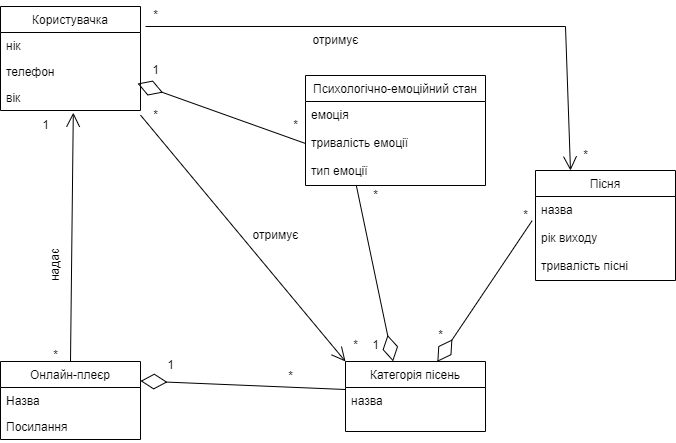

The diagram above was exported from draw.io. Its source (the exported page's mxGraphModel, read from the mxfile embedded in the PNG):
<mxGraphModel dx="1019" dy="579" grid="1" gridSize="10" guides="1" tooltips="1" connect="1" arrows="1" fold="1" page="1" pageScale="1" pageWidth="1654" pageHeight="2336" math="0" shadow="0">
  <root>
    <mxCell id="0" />
    <mxCell id="1" parent="0" />
    <mxCell id="qLWZHR_6ugfc2XxDYZzj-6" value="Користувачка" style="swimlane;fontStyle=0;childLayout=stackLayout;horizontal=1;startSize=26;fillColor=none;horizontalStack=0;resizeParent=1;resizeParentMax=0;resizeLast=0;collapsible=1;marginBottom=0;" parent="1" vertex="1">
      <mxGeometry x="65" y="41" width="140" height="104" as="geometry" />
    </mxCell>
    <mxCell id="qLWZHR_6ugfc2XxDYZzj-7" value="нік" style="text;strokeColor=none;fillColor=none;align=left;verticalAlign=top;spacingLeft=4;spacingRight=4;overflow=hidden;rotatable=0;points=[[0,0.5],[1,0.5]];portConstraint=eastwest;" parent="qLWZHR_6ugfc2XxDYZzj-6" vertex="1">
      <mxGeometry y="26" width="140" height="26" as="geometry" />
    </mxCell>
    <mxCell id="qLWZHR_6ugfc2XxDYZzj-8" value="телефон" style="text;strokeColor=none;fillColor=none;align=left;verticalAlign=top;spacingLeft=4;spacingRight=4;overflow=hidden;rotatable=0;points=[[0,0.5],[1,0.5]];portConstraint=eastwest;" parent="qLWZHR_6ugfc2XxDYZzj-6" vertex="1">
      <mxGeometry y="52" width="140" height="26" as="geometry" />
    </mxCell>
    <mxCell id="qLWZHR_6ugfc2XxDYZzj-9" value="вік" style="text;strokeColor=none;fillColor=none;align=left;verticalAlign=top;spacingLeft=4;spacingRight=4;overflow=hidden;rotatable=0;points=[[0,0.5],[1,0.5]];portConstraint=eastwest;" parent="qLWZHR_6ugfc2XxDYZzj-6" vertex="1">
      <mxGeometry y="78" width="140" height="26" as="geometry" />
    </mxCell>
    <mxCell id="qLWZHR_6ugfc2XxDYZzj-10" value="Психологічно-емоційний стан" style="swimlane;fontStyle=0;childLayout=stackLayout;horizontal=1;startSize=26;fillColor=none;horizontalStack=0;resizeParent=1;resizeParentMax=0;resizeLast=0;collapsible=1;marginBottom=0;" parent="1" vertex="1">
      <mxGeometry x="370" y="110" width="180" height="110" as="geometry" />
    </mxCell>
    <mxCell id="qLWZHR_6ugfc2XxDYZzj-11" value="емоція&#10;&#10;тривалість емоції&#10;&#10;тип емоції" style="text;strokeColor=none;fillColor=none;align=left;verticalAlign=top;spacingLeft=4;spacingRight=4;overflow=hidden;rotatable=0;points=[[0,0.5],[1,0.5]];portConstraint=eastwest;" parent="qLWZHR_6ugfc2XxDYZzj-10" vertex="1">
      <mxGeometry y="26" width="180" height="84" as="geometry" />
    </mxCell>
    <mxCell id="qLWZHR_6ugfc2XxDYZzj-22" value="Категорія пісень" style="swimlane;fontStyle=0;childLayout=stackLayout;horizontal=1;startSize=26;fillColor=none;horizontalStack=0;resizeParent=1;resizeParentMax=0;resizeLast=0;collapsible=1;marginBottom=0;" parent="1" vertex="1">
      <mxGeometry x="410" y="396" width="140" height="70" as="geometry" />
    </mxCell>
    <mxCell id="qLWZHR_6ugfc2XxDYZzj-23" value="назва" style="text;strokeColor=none;fillColor=none;align=left;verticalAlign=top;spacingLeft=4;spacingRight=4;overflow=hidden;rotatable=0;points=[[0,0.5],[1,0.5]];portConstraint=eastwest;" parent="qLWZHR_6ugfc2XxDYZzj-22" vertex="1">
      <mxGeometry y="26" width="140" height="44" as="geometry" />
    </mxCell>
    <mxCell id="qLWZHR_6ugfc2XxDYZzj-26" value="Онлайн-плеєр" style="swimlane;fontStyle=0;childLayout=stackLayout;horizontal=1;startSize=26;fillColor=none;horizontalStack=0;resizeParent=1;resizeParentMax=0;resizeLast=0;collapsible=1;marginBottom=0;" parent="1" vertex="1">
      <mxGeometry x="65" y="396" width="140" height="78" as="geometry" />
    </mxCell>
    <mxCell id="qLWZHR_6ugfc2XxDYZzj-27" value="Назва" style="text;strokeColor=none;fillColor=none;align=left;verticalAlign=top;spacingLeft=4;spacingRight=4;overflow=hidden;rotatable=0;points=[[0,0.5],[1,0.5]];portConstraint=eastwest;" parent="qLWZHR_6ugfc2XxDYZzj-26" vertex="1">
      <mxGeometry y="26" width="140" height="26" as="geometry" />
    </mxCell>
    <mxCell id="qLWZHR_6ugfc2XxDYZzj-28" value="Посилання" style="text;strokeColor=none;fillColor=none;align=left;verticalAlign=top;spacingLeft=4;spacingRight=4;overflow=hidden;rotatable=0;points=[[0,0.5],[1,0.5]];portConstraint=eastwest;" parent="qLWZHR_6ugfc2XxDYZzj-26" vertex="1">
      <mxGeometry y="52" width="140" height="26" as="geometry" />
    </mxCell>
    <mxCell id="qLWZHR_6ugfc2XxDYZzj-30" value="" style="endArrow=diamondThin;endFill=0;endSize=24;html=1;rounded=0;exitX=-0.003;exitY=0.045;exitDx=0;exitDy=0;exitPerimeter=0;entryX=1;entryY=0.25;entryDx=0;entryDy=0;" parent="1" source="qLWZHR_6ugfc2XxDYZzj-23" target="qLWZHR_6ugfc2XxDYZzj-26" edge="1">
      <mxGeometry width="160" relative="1" as="geometry">
        <mxPoint x="450" y="300" as="sourcePoint" />
        <mxPoint x="610" y="300" as="targetPoint" />
      </mxGeometry>
    </mxCell>
    <mxCell id="qLWZHR_6ugfc2XxDYZzj-31" value="1" style="text;html=1;align=center;verticalAlign=middle;resizable=0;points=[];autosize=1;strokeColor=none;fillColor=none;" parent="1" vertex="1">
      <mxGeometry x="220" y="385" width="30" height="30" as="geometry" />
    </mxCell>
    <mxCell id="qLWZHR_6ugfc2XxDYZzj-32" value="*" style="text;html=1;align=center;verticalAlign=middle;resizable=0;points=[];autosize=1;strokeColor=none;fillColor=none;" parent="1" vertex="1">
      <mxGeometry x="340" y="396" width="30" height="30" as="geometry" />
    </mxCell>
    <mxCell id="qLWZHR_6ugfc2XxDYZzj-37" value="" style="endArrow=diamondThin;endFill=0;endSize=24;html=1;rounded=0;exitX=0;exitY=0.5;exitDx=0;exitDy=0;entryX=0.979;entryY=-0.038;entryDx=0;entryDy=0;entryPerimeter=0;" parent="1" source="qLWZHR_6ugfc2XxDYZzj-11" target="qLWZHR_6ugfc2XxDYZzj-9" edge="1">
      <mxGeometry width="160" relative="1" as="geometry">
        <mxPoint x="314.5799999999999" y="119.99999999999997" as="sourcePoint" />
        <mxPoint x="225" y="166.22" as="targetPoint" />
      </mxGeometry>
    </mxCell>
    <mxCell id="qLWZHR_6ugfc2XxDYZzj-38" value="1" style="text;html=1;align=center;verticalAlign=middle;resizable=0;points=[];autosize=1;strokeColor=none;fillColor=none;" parent="1" vertex="1">
      <mxGeometry x="205" y="90" width="30" height="30" as="geometry" />
    </mxCell>
    <mxCell id="qLWZHR_6ugfc2XxDYZzj-39" value="*" style="text;html=1;align=center;verticalAlign=middle;resizable=0;points=[];autosize=1;strokeColor=none;fillColor=none;" parent="1" vertex="1">
      <mxGeometry x="345" y="145" width="30" height="30" as="geometry" />
    </mxCell>
    <mxCell id="qLWZHR_6ugfc2XxDYZzj-41" value="" style="endArrow=diamondThin;endFill=0;endSize=24;html=1;rounded=0;exitX=0.283;exitY=1.007;exitDx=0;exitDy=0;exitPerimeter=0;entryX=0.34;entryY=-0.002;entryDx=0;entryDy=0;entryPerimeter=0;" parent="1" source="qLWZHR_6ugfc2XxDYZzj-11" target="qLWZHR_6ugfc2XxDYZzj-22" edge="1">
      <mxGeometry width="160" relative="1" as="geometry">
        <mxPoint x="514.9999999999999" y="346.89" as="sourcePoint" />
        <mxPoint x="425.41999999999996" y="393.11" as="targetPoint" />
      </mxGeometry>
    </mxCell>
    <mxCell id="qLWZHR_6ugfc2XxDYZzj-42" value="1" style="text;html=1;align=center;verticalAlign=middle;resizable=0;points=[];autosize=1;strokeColor=none;fillColor=none;" parent="1" vertex="1">
      <mxGeometry x="425" y="365" width="30" height="30" as="geometry" />
    </mxCell>
    <mxCell id="qLWZHR_6ugfc2XxDYZzj-43" value="*" style="text;html=1;align=center;verticalAlign=middle;resizable=0;points=[];autosize=1;strokeColor=none;fillColor=none;" parent="1" vertex="1">
      <mxGeometry x="425" y="215" width="30" height="30" as="geometry" />
    </mxCell>
    <mxCell id="qLWZHR_6ugfc2XxDYZzj-44" value="" style="endArrow=open;endFill=1;endSize=12;html=1;rounded=0;exitX=0.5;exitY=0;exitDx=0;exitDy=0;entryX=0.52;entryY=1.085;entryDx=0;entryDy=0;entryPerimeter=0;" parent="1" source="qLWZHR_6ugfc2XxDYZzj-26" target="qLWZHR_6ugfc2XxDYZzj-9" edge="1">
      <mxGeometry width="160" relative="1" as="geometry">
        <mxPoint x="430" y="300" as="sourcePoint" />
        <mxPoint x="590" y="300" as="targetPoint" />
      </mxGeometry>
    </mxCell>
    <mxCell id="qLWZHR_6ugfc2XxDYZzj-45" value="надає" style="text;html=1;align=center;verticalAlign=middle;resizable=0;points=[];autosize=1;strokeColor=none;fillColor=none;rotation=-90;" parent="1" vertex="1">
      <mxGeometry x="90" y="285" width="60" height="30" as="geometry" />
    </mxCell>
    <mxCell id="qLWZHR_6ugfc2XxDYZzj-46" value="" style="endArrow=open;endFill=1;endSize=12;html=1;rounded=0;exitX=1;exitY=1.177;exitDx=0;exitDy=0;exitPerimeter=0;entryX=0;entryY=0;entryDx=0;entryDy=0;" parent="1" source="qLWZHR_6ugfc2XxDYZzj-9" target="qLWZHR_6ugfc2XxDYZzj-22" edge="1">
      <mxGeometry width="160" relative="1" as="geometry">
        <mxPoint x="430" y="300" as="sourcePoint" />
        <mxPoint x="590" y="300" as="targetPoint" />
      </mxGeometry>
    </mxCell>
    <mxCell id="qLWZHR_6ugfc2XxDYZzj-48" value="отримує" style="text;html=1;align=center;verticalAlign=middle;resizable=0;points=[];autosize=1;strokeColor=none;fillColor=none;rotation=0;" parent="1" vertex="1">
      <mxGeometry x="305" y="255" width="70" height="30" as="geometry" />
    </mxCell>
    <mxCell id="qLWZHR_6ugfc2XxDYZzj-49" value="Пісня" style="swimlane;fontStyle=0;childLayout=stackLayout;horizontal=1;startSize=26;fillColor=none;horizontalStack=0;resizeParent=1;resizeParentMax=0;resizeLast=0;collapsible=1;marginBottom=0;" parent="1" vertex="1">
      <mxGeometry x="600" y="205" width="140" height="110" as="geometry" />
    </mxCell>
    <mxCell id="qLWZHR_6ugfc2XxDYZzj-50" value="назва&#10;&#10;рік виходу&#10;&#10;тривалість пісні&#10;" style="text;strokeColor=none;fillColor=none;align=left;verticalAlign=top;spacingLeft=4;spacingRight=4;overflow=hidden;rotatable=0;points=[[0,0.5],[1,0.5]];portConstraint=eastwest;" parent="qLWZHR_6ugfc2XxDYZzj-49" vertex="1">
      <mxGeometry y="26" width="140" height="84" as="geometry" />
    </mxCell>
    <mxCell id="qLWZHR_6ugfc2XxDYZzj-52" value="" style="endArrow=diamondThin;endFill=0;endSize=24;html=1;rounded=0;exitX=-0.024;exitY=0.288;exitDx=0;exitDy=0;exitPerimeter=0;entryX=0.656;entryY=0.004;entryDx=0;entryDy=0;entryPerimeter=0;" parent="1" source="qLWZHR_6ugfc2XxDYZzj-50" target="qLWZHR_6ugfc2XxDYZzj-22" edge="1">
      <mxGeometry width="160" relative="1" as="geometry">
        <mxPoint x="430" y="300" as="sourcePoint" />
        <mxPoint x="590" y="300" as="targetPoint" />
      </mxGeometry>
    </mxCell>
    <mxCell id="qLWZHR_6ugfc2XxDYZzj-53" value="" style="endArrow=open;endFill=1;endSize=12;html=1;rounded=0;exitX=1.036;exitY=-0.231;exitDx=0;exitDy=0;exitPerimeter=0;entryX=0.25;entryY=0;entryDx=0;entryDy=0;" parent="1" source="qLWZHR_6ugfc2XxDYZzj-7" target="qLWZHR_6ugfc2XxDYZzj-49" edge="1">
      <mxGeometry width="160" relative="1" as="geometry">
        <mxPoint x="430" y="300" as="sourcePoint" />
        <mxPoint x="570" y="20" as="targetPoint" />
        <Array as="points">
          <mxPoint x="630" y="61" />
        </Array>
      </mxGeometry>
    </mxCell>
    <mxCell id="qLWZHR_6ugfc2XxDYZzj-54" value="отримує" style="text;html=1;align=center;verticalAlign=middle;resizable=0;points=[];autosize=1;strokeColor=none;fillColor=none;" parent="1" vertex="1">
      <mxGeometry x="365" y="60" width="70" height="30" as="geometry" />
    </mxCell>
    <mxCell id="qLWZHR_6ugfc2XxDYZzj-55" value="*" style="text;html=1;align=center;verticalAlign=middle;resizable=0;points=[];autosize=1;strokeColor=none;fillColor=none;" parent="1" vertex="1">
      <mxGeometry x="490" y="355" width="30" height="30" as="geometry" />
    </mxCell>
    <mxCell id="qLWZHR_6ugfc2XxDYZzj-56" value="*" style="text;html=1;align=center;verticalAlign=middle;resizable=0;points=[];autosize=1;strokeColor=none;fillColor=none;" parent="1" vertex="1">
      <mxGeometry x="575" y="235" width="30" height="30" as="geometry" />
    </mxCell>
    <mxCell id="6BdmhLeYPXy0RXfNahjm-1" value="1" style="text;html=1;align=center;verticalAlign=middle;resizable=0;points=[];autosize=1;strokeColor=none;fillColor=none;" parent="1" vertex="1">
      <mxGeometry x="95" y="145" width="30" height="30" as="geometry" />
    </mxCell>
    <mxCell id="6BdmhLeYPXy0RXfNahjm-2" value="*" style="text;html=1;align=center;verticalAlign=middle;resizable=0;points=[];autosize=1;strokeColor=none;fillColor=none;" parent="1" vertex="1">
      <mxGeometry x="105" y="375" width="30" height="30" as="geometry" />
    </mxCell>
    <mxCell id="6BdmhLeYPXy0RXfNahjm-3" value="*" style="text;html=1;align=center;verticalAlign=middle;resizable=0;points=[];autosize=1;strokeColor=none;fillColor=none;" parent="1" vertex="1">
      <mxGeometry x="205" y="135" width="30" height="30" as="geometry" />
    </mxCell>
    <mxCell id="6BdmhLeYPXy0RXfNahjm-4" value="*" style="text;html=1;align=center;verticalAlign=middle;resizable=0;points=[];autosize=1;strokeColor=none;fillColor=none;" parent="1" vertex="1">
      <mxGeometry x="405" y="365" width="30" height="30" as="geometry" />
    </mxCell>
    <mxCell id="6BdmhLeYPXy0RXfNahjm-5" value="*" style="text;html=1;align=center;verticalAlign=middle;resizable=0;points=[];autosize=1;strokeColor=none;fillColor=none;" parent="1" vertex="1">
      <mxGeometry x="205" y="35" width="30" height="30" as="geometry" />
    </mxCell>
    <mxCell id="6BdmhLeYPXy0RXfNahjm-6" value="*" style="text;html=1;align=center;verticalAlign=middle;resizable=0;points=[];autosize=1;strokeColor=none;fillColor=none;" parent="1" vertex="1">
      <mxGeometry x="635" y="175" width="30" height="30" as="geometry" />
    </mxCell>
  </root>
</mxGraphModel>